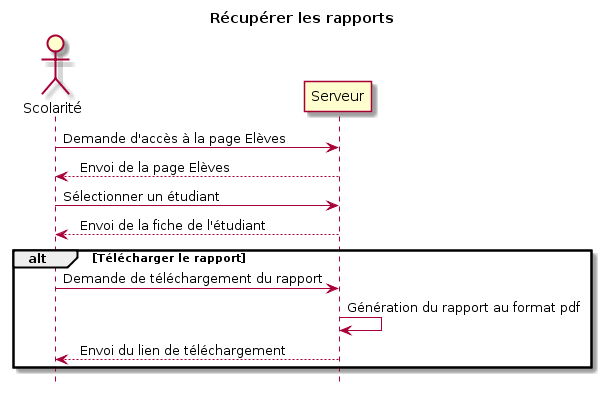

The diagram above was rendered by PlantUML. Its source (embedded in the PNG):
@startuml
title Récupérer les rapports


actor Scolarité


Scolarité  -> Serveur: Demande d'accès à la page Elèves
Serveur --> Scolarité : Envois de la page Elèves


Scolarité  -> Serveur: Sélectionner un étudiant
Serveur --> Scolarité : Envois de la fiche de l'étudiant




alt Télécharger le rapport
	Scolarité  -> Serveur: Demande de téléchargement du rapport
	Serveur -> Serveur: Génération du rapport au format pdf
	Serveur --> Scolarité : Envois du lien de téléchargement 
end




hide footbox
@enduml